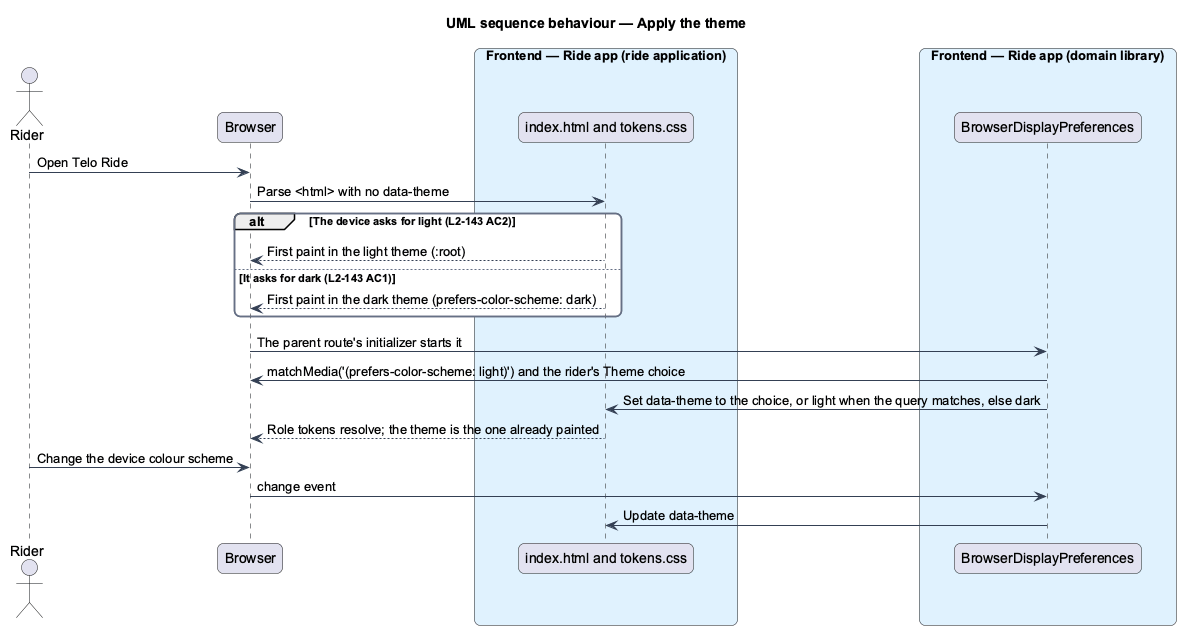

The diagram above was rendered by PlantUML. Its source (embedded in the PNG):
@startuml
title UML sequence behaviour — Apply the theme
skinparam backgroundColor #FFFFFF
skinparam shadowing false
skinparam roundcorner 12
skinparam defaultFontName Arial
skinparam ArrowColor #344054
skinparam rectangle {
  BorderColor #344054
  FontColor #101828
}
skinparam package {
  BorderColor #667085
  FontColor #101828
  BackgroundColor #F9FAFB
}
actor "Rider" as actor
participant "Browser" as browser
box "Frontend — Ride app (ride application)" #E0F2FE
  participant "index.html and tokens.css" as doc
end box
box "Frontend — Ride app (domain library)" #E0F2FE
  participant "BrowserDisplayPreferences" as theme
end box
actor -> browser : Open Telo Ride
browser -> doc : Parse <html> with no data-theme
alt The device asks for light (L2-143 AC2)
  doc --> browser : First paint in the light theme (:root)
else It asks for dark (L2-143 AC1)
  doc --> browser : First paint in the dark theme (prefers-color-scheme: dark)
end
browser -> theme : The parent route's initializer starts it
theme -> browser : matchMedia('(prefers-color-scheme: light)') and the rider's Theme choice
theme -> doc : Set data-theme to the choice, or light when the query matches, else dark
doc --> browser : Role tokens resolve; the theme is the one already painted
actor -> browser : Change the device colour scheme
browser -> theme : change event
theme -> doc : Update data-theme
@enduml